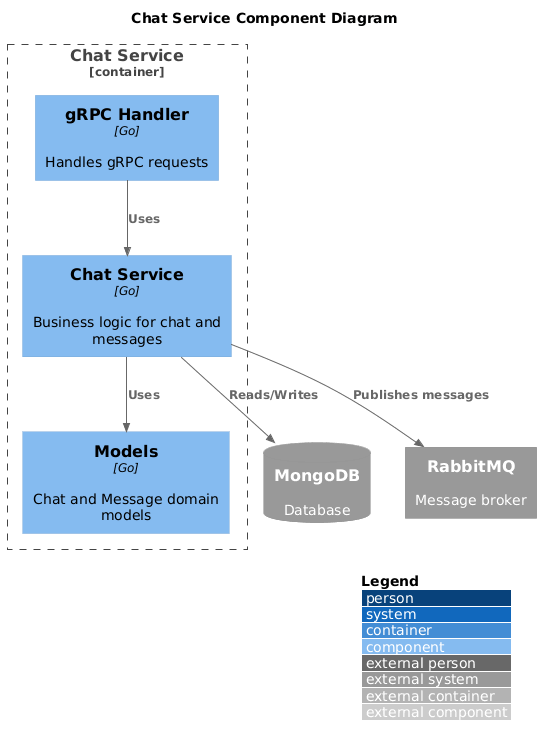

The diagram above was rendered by PlantUML. Its source (embedded in the PNG):
@startuml
!include https://raw.githubusercontent.com/plantuml-stdlib/C4-PlantUML/master/C4_Component.puml

LAYOUT_TOP_DOWN()
LAYOUT_WITH_LEGEND()

title Chat Service Component Diagram

Container_Boundary(chatService, "Chat Service") {
    Component(grpcHandler, "gRPC Handler", "Go", "Handles gRPC requests")
    Component(chatServiceLogic, "Chat Service", "Go", "Business logic for chat and messages")
    Component(models, "Models", "Go", "Chat and Message domain models")
}

SystemDb_Ext(mongodb, "MongoDB", "Database")
System_Ext(rabbitmq, "RabbitMQ", "Message broker")

Rel(grpcHandler, chatServiceLogic, "Uses")
Rel(chatServiceLogic, models, "Uses")
Rel(chatServiceLogic, mongodb, "Reads/Writes")
Rel(chatServiceLogic, rabbitmq, "Publishes messages")

@enduml